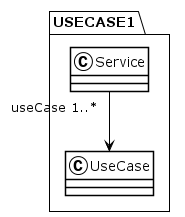

The diagram above was rendered by PlantUML. Its source (embedded in the PNG):
@startuml
!theme plain
package USECASE1 {
class Service {
}
Service "useCase 1..*" --> UseCase
class UseCase {
}
}
@enduml